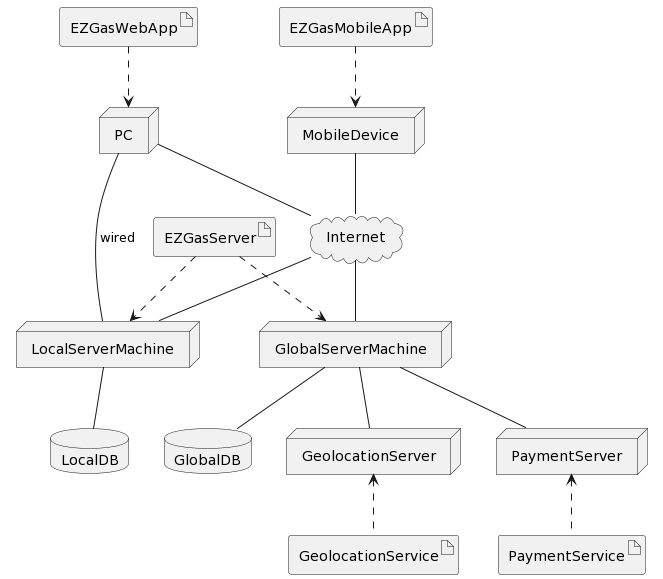

The diagram above was rendered by PlantUML. Its source (embedded in the PNG):
@startuml
node MobileDevice
artifact EZGasMobileApp

EZGasMobileApp ..> MobileDevice




node PC
artifact EZGasWebApp

EZGasWebApp ..> PC


cloud Internet

MobileDevice -- Internet
PC -- Internet



node GlobalServerMachine as ServerMachine
artifact EZGasServer

EZGasServer ..> ServerMachine
Internet -- ServerMachine


node GeolocationServer
node PaymentServer
database GlobalDB

ServerMachine -- GeolocationServer 
ServerMachine -- PaymentServer
ServerMachine -- GlobalDB



node LocalServerMachine
database LocalDB

Internet -- LocalServerMachine
EZGasServer ..> LocalServerMachine
LocalServerMachine -- LocalDB

PC --- LocalServerMachine : wired



artifact GeolocationService
artifact PaymentService

GeolocationServer <.. GeolocationService
PaymentServer <.. PaymentService
@enduml